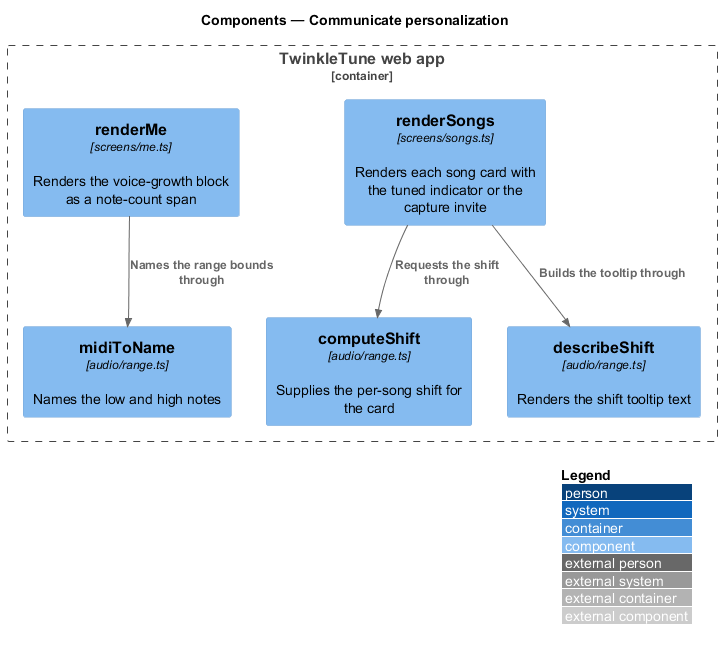

The diagram above was rendered by PlantUML. Its source (embedded in the PNG):
@startuml
!include <C4/C4_Component>
LAYOUT_WITH_LEGEND()
title Components — Communicate personalization

Container_Boundary(webapp, "TwinkleTune web app") {
  Component(songsScreen, "renderSongs", "screens/songs.ts", "Renders each song card with the tuned indicator or the capture invite")
  Component(meScreen, "renderMe", "screens/me.ts", "Renders the voice-growth block as a note-count span")
  Component(shift, "computeShift", "audio/range.ts", "Supplies the per-song shift for the card")
  Component(desc, "describeShift", "audio/range.ts", "Renders the shift tooltip text")
  Component(names, "midiToName", "audio/range.ts", "Names the low and high notes")
}

Rel(songsScreen, shift, "Requests the shift through")
Rel(songsScreen, desc, "Builds the tooltip through")
Rel(meScreen, names, "Names the range bounds through")
@enduml